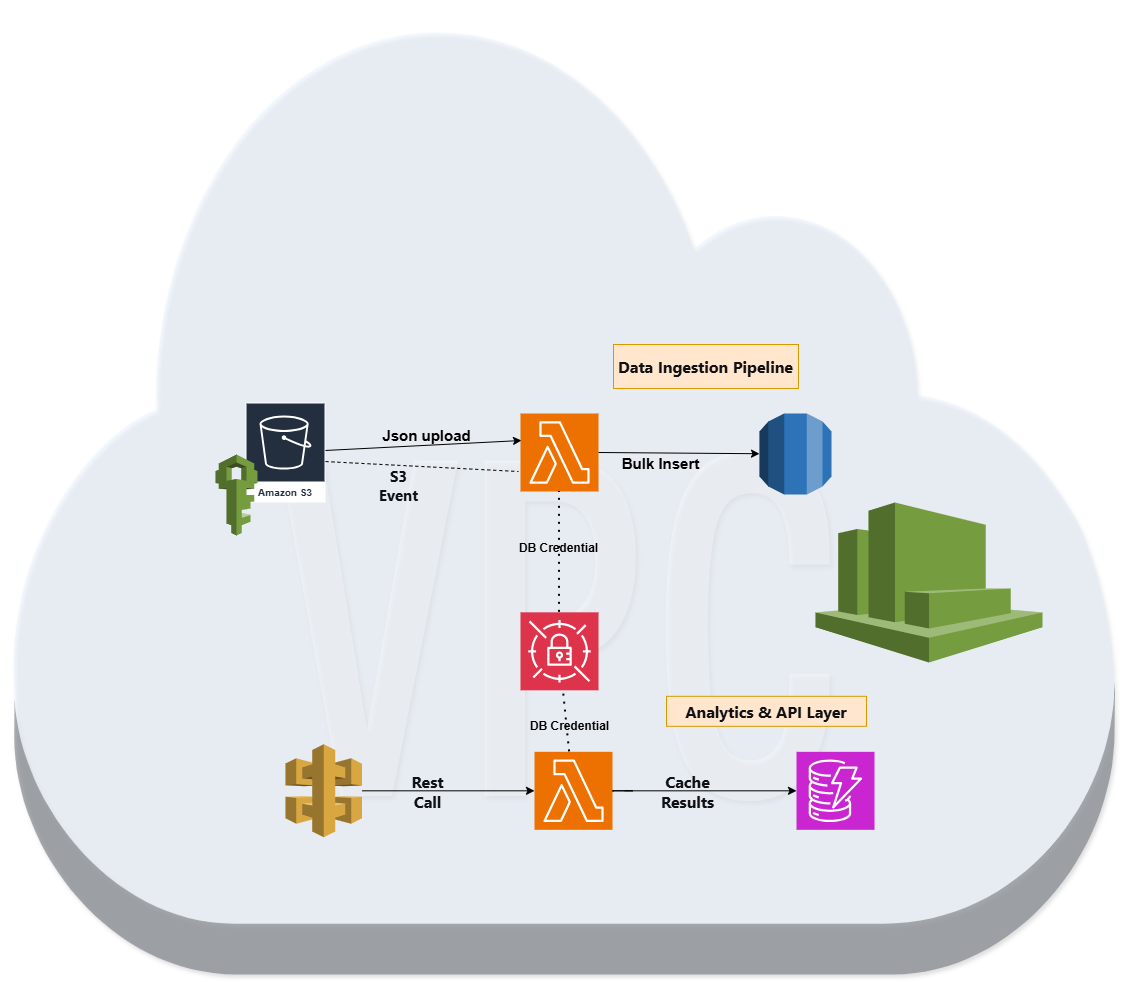

The diagram above was exported from draw.io. Its source (the exported page's mxGraphModel, read from the mxfile embedded in the PNG):
<mxGraphModel dx="1678" dy="2043" grid="1" gridSize="10" guides="1" tooltips="1" connect="1" arrows="1" fold="1" page="1" pageScale="1" pageWidth="827" pageHeight="1169" math="0" shadow="0">
  <root>
    <mxCell id="0" />
    <mxCell id="1" parent="0" />
    <mxCell id="IGjm8FRQIMr2ztcAkRZu-33" value="" style="outlineConnect=0;dashed=0;verticalLabelPosition=bottom;verticalAlign=top;align=center;html=1;shape=mxgraph.aws3.virtual_private_cloud;fillColor=#dae8fc;opacity=30;strokeColor=#6c8ebf;shadow=1;movable=1;resizable=1;rotatable=1;deletable=1;editable=1;locked=0;connectable=1;" vertex="1" parent="1">
      <mxGeometry x="439" y="-240" width="1110" height="970" as="geometry" />
    </mxCell>
    <mxCell id="IGjm8FRQIMr2ztcAkRZu-1" value="Amazon S3" style="sketch=0;outlineConnect=0;fontColor=#232F3E;gradientColor=none;strokeColor=#ffffff;fillColor=#232F3E;dashed=0;verticalLabelPosition=middle;verticalAlign=bottom;align=center;html=1;whiteSpace=wrap;fontSize=10;fontStyle=1;spacing=3;shape=mxgraph.aws4.productIcon;prIcon=mxgraph.aws4.s3;" vertex="1" parent="1">
      <mxGeometry x="680" y="158" width="80" height="100" as="geometry" />
    </mxCell>
    <mxCell id="IGjm8FRQIMr2ztcAkRZu-2" value="" style="sketch=0;points=[[0,0,0],[0.25,0,0],[0.5,0,0],[0.75,0,0],[1,0,0],[0,1,0],[0.25,1,0],[0.5,1,0],[0.75,1,0],[1,1,0],[0,0.25,0],[0,0.5,0],[0,0.75,0],[1,0.25,0],[1,0.5,0],[1,0.75,0]];outlineConnect=0;fontColor=#232F3E;fillColor=#ED7100;strokeColor=#ffffff;dashed=0;verticalLabelPosition=bottom;verticalAlign=top;align=center;html=1;fontSize=12;fontStyle=0;aspect=fixed;shape=mxgraph.aws4.resourceIcon;resIcon=mxgraph.aws4.lambda;" vertex="1" parent="1">
      <mxGeometry x="955" y="169" width="78" height="78" as="geometry" />
    </mxCell>
    <mxCell id="IGjm8FRQIMr2ztcAkRZu-3" value="" style="outlineConnect=0;dashed=0;verticalLabelPosition=bottom;verticalAlign=top;align=center;html=1;shape=mxgraph.aws3.rds;fillColor=#2E73B8;gradientColor=none;" vertex="1" parent="1">
      <mxGeometry x="1194" y="169" width="72" height="81" as="geometry" />
    </mxCell>
    <mxCell id="IGjm8FRQIMr2ztcAkRZu-5" value="" style="outlineConnect=0;dashed=0;verticalLabelPosition=bottom;verticalAlign=top;align=center;html=1;shape=mxgraph.aws3.api_gateway;fillColor=#D9A741;gradientColor=none;" vertex="1" parent="1">
      <mxGeometry x="720" y="499.82" width="76.5" height="93" as="geometry" />
    </mxCell>
    <mxCell id="IGjm8FRQIMr2ztcAkRZu-6" value="" style="sketch=0;points=[[0,0,0],[0.25,0,0],[0.5,0,0],[0.75,0,0],[1,0,0],[0,1,0],[0.25,1,0],[0.5,1,0],[0.75,1,0],[1,1,0],[0,0.25,0],[0,0.5,0],[0,0.75,0],[1,0.25,0],[1,0.5,0],[1,0.75,0]];outlineConnect=0;fontColor=#232F3E;fillColor=#C925D1;strokeColor=#ffffff;dashed=0;verticalLabelPosition=bottom;verticalAlign=top;align=center;html=1;fontSize=12;fontStyle=0;aspect=fixed;shape=mxgraph.aws4.resourceIcon;resIcon=mxgraph.aws4.dynamodb;" vertex="1" parent="1">
      <mxGeometry x="1231" y="507.32" width="78" height="78" as="geometry" />
    </mxCell>
    <mxCell id="IGjm8FRQIMr2ztcAkRZu-7" value="" style="outlineConnect=0;dashed=0;verticalLabelPosition=bottom;verticalAlign=top;align=center;html=1;shape=mxgraph.aws3.cloudwatch;fillColor=#759C3E;gradientColor=none;" vertex="1" parent="1">
      <mxGeometry x="1250" y="258" width="227" height="160" as="geometry" />
    </mxCell>
    <mxCell id="IGjm8FRQIMr2ztcAkRZu-8" value="" style="sketch=0;points=[[0,0,0],[0.25,0,0],[0.5,0,0],[0.75,0,0],[1,0,0],[0,1,0],[0.25,1,0],[0.5,1,0],[0.75,1,0],[1,1,0],[0,0.25,0],[0,0.5,0],[0,0.75,0],[1,0.25,0],[1,0.5,0],[1,0.75,0]];outlineConnect=0;fontColor=#232F3E;fillColor=#DD344C;strokeColor=#ffffff;dashed=0;verticalLabelPosition=bottom;verticalAlign=top;align=center;html=1;fontSize=12;fontStyle=0;aspect=fixed;shape=mxgraph.aws4.resourceIcon;resIcon=mxgraph.aws4.secrets_manager;" vertex="1" parent="1">
      <mxGeometry x="955" y="367.82" width="78" height="78" as="geometry" />
    </mxCell>
    <mxCell id="IGjm8FRQIMr2ztcAkRZu-19" style="edgeStyle=orthogonalEdgeStyle;rounded=0;orthogonalLoop=1;jettySize=auto;html=1;" edge="1" parent="1" source="IGjm8FRQIMr2ztcAkRZu-10">
      <mxGeometry relative="1" as="geometry">
        <mxPoint x="1049" y="546.3199999999999" as="targetPoint" />
      </mxGeometry>
    </mxCell>
    <mxCell id="IGjm8FRQIMr2ztcAkRZu-10" value="" style="sketch=0;points=[[0,0,0],[0.25,0,0],[0.5,0,0],[0.75,0,0],[1,0,0],[0,1,0],[0.25,1,0],[0.5,1,0],[0.75,1,0],[1,1,0],[0,0.25,0],[0,0.5,0],[0,0.75,0],[1,0.25,0],[1,0.5,0],[1,0.75,0]];outlineConnect=0;fontColor=#232F3E;fillColor=#ED7100;strokeColor=#ffffff;dashed=0;verticalLabelPosition=bottom;verticalAlign=top;align=center;html=1;fontSize=12;fontStyle=0;aspect=fixed;shape=mxgraph.aws4.resourceIcon;resIcon=mxgraph.aws4.lambda;" vertex="1" parent="1">
      <mxGeometry x="969" y="507.32" width="78" height="78" as="geometry" />
    </mxCell>
    <mxCell id="IGjm8FRQIMr2ztcAkRZu-13" value="" style="endArrow=classic;html=1;rounded=0;" edge="1" parent="1" source="IGjm8FRQIMr2ztcAkRZu-1">
      <mxGeometry width="50" height="50" relative="1" as="geometry">
        <mxPoint x="760.0000000000005" y="205.13516949152563" as="sourcePoint" />
        <mxPoint x="956" y="195.99750000000017" as="targetPoint" />
      </mxGeometry>
    </mxCell>
    <mxCell id="IGjm8FRQIMr2ztcAkRZu-22" value="Json upload" style="edgeLabel;html=1;align=center;verticalAlign=middle;resizable=0;points=[];labelBackgroundColor=none;fontSize=15;fontStyle=1" vertex="1" connectable="0" parent="IGjm8FRQIMr2ztcAkRZu-13">
      <mxGeometry x="0.0186" y="-1" relative="1" as="geometry">
        <mxPoint y="-11" as="offset" />
      </mxGeometry>
    </mxCell>
    <mxCell id="IGjm8FRQIMr2ztcAkRZu-15" value="" style="endArrow=classic;html=1;rounded=0;exitX=1;exitY=0.5;exitDx=0;exitDy=0;exitPerimeter=0;" edge="1" parent="1" source="IGjm8FRQIMr2ztcAkRZu-2" target="IGjm8FRQIMr2ztcAkRZu-3">
      <mxGeometry width="50" height="50" relative="1" as="geometry">
        <mxPoint x="1407" y="652" as="sourcePoint" />
        <mxPoint x="1457" y="602" as="targetPoint" />
      </mxGeometry>
    </mxCell>
    <mxCell id="IGjm8FRQIMr2ztcAkRZu-23" value="Bulk Insert" style="edgeLabel;html=1;align=center;verticalAlign=middle;resizable=0;points=[];labelBackgroundColor=none;fontSize=15;fontStyle=1" vertex="1" connectable="0" parent="IGjm8FRQIMr2ztcAkRZu-15">
      <mxGeometry x="-0.3757" y="-1" relative="1" as="geometry">
        <mxPoint x="11" y="9" as="offset" />
      </mxGeometry>
    </mxCell>
    <mxCell id="IGjm8FRQIMr2ztcAkRZu-16" value="" style="endArrow=classic;html=1;rounded=0;entryX=0;entryY=0.5;entryDx=0;entryDy=0;entryPerimeter=0;" edge="1" parent="1" target="IGjm8FRQIMr2ztcAkRZu-6">
      <mxGeometry width="50" height="50" relative="1" as="geometry">
        <mxPoint x="1059" y="546.3199999999999" as="sourcePoint" />
        <mxPoint x="1189" y="607.3199999999999" as="targetPoint" />
      </mxGeometry>
    </mxCell>
    <mxCell id="IGjm8FRQIMr2ztcAkRZu-24" value="&lt;span style=&quot;color: rgb(15, 17, 21); font-family: quote-cjk-patch, Inter, system-ui, -apple-system, BlinkMacSystemFont, &amp;quot;Segoe UI&amp;quot;, Roboto, Oxygen, Ubuntu, Cantarell, &amp;quot;Open Sans&amp;quot;, &amp;quot;Helvetica Neue&amp;quot;, sans-serif; font-size: 16px; text-align: start; text-wrap-mode: wrap;&quot;&gt;Cache Results&lt;/span&gt;" style="edgeLabel;html=1;align=center;verticalAlign=middle;resizable=0;points=[];labelBackgroundColor=none;fontStyle=1" vertex="1" connectable="0" parent="IGjm8FRQIMr2ztcAkRZu-16">
      <mxGeometry x="0.2807" y="-2" relative="1" as="geometry">
        <mxPoint x="-48" y="-2" as="offset" />
      </mxGeometry>
    </mxCell>
    <mxCell id="IGjm8FRQIMr2ztcAkRZu-17" value="" style="endArrow=classic;html=1;rounded=0;" edge="1" parent="1" source="IGjm8FRQIMr2ztcAkRZu-5" target="IGjm8FRQIMr2ztcAkRZu-10">
      <mxGeometry width="50" height="50" relative="1" as="geometry">
        <mxPoint x="1059" y="608.3199999999999" as="sourcePoint" />
        <mxPoint x="1189" y="607.3199999999999" as="targetPoint" />
      </mxGeometry>
    </mxCell>
    <mxCell id="IGjm8FRQIMr2ztcAkRZu-25" value="&lt;span style=&quot;color: rgb(15, 17, 21); font-family: quote-cjk-patch, Inter, system-ui, -apple-system, BlinkMacSystemFont, &amp;quot;Segoe UI&amp;quot;, Roboto, Oxygen, Ubuntu, Cantarell, &amp;quot;Open Sans&amp;quot;, &amp;quot;Helvetica Neue&amp;quot;, sans-serif; font-size: 16px; text-align: start; text-wrap-mode: wrap;&quot;&gt;Rest Call&lt;/span&gt;" style="edgeLabel;html=1;align=center;verticalAlign=middle;resizable=0;points=[];labelBackgroundColor=none;fontStyle=1" vertex="1" connectable="0" parent="IGjm8FRQIMr2ztcAkRZu-17">
      <mxGeometry x="-0.2683" y="1" relative="1" as="geometry">
        <mxPoint x="1" y="1" as="offset" />
      </mxGeometry>
    </mxCell>
    <mxCell id="IGjm8FRQIMr2ztcAkRZu-29" value="" style="endArrow=none;dashed=1;html=1;rounded=0;" edge="1" parent="1">
      <mxGeometry width="50" height="50" relative="1" as="geometry">
        <mxPoint x="760.0000000000005" y="217.06008583690982" as="sourcePoint" />
        <mxPoint x="953" y="227" as="targetPoint" />
      </mxGeometry>
    </mxCell>
    <mxCell id="IGjm8FRQIMr2ztcAkRZu-30" value="&lt;span style=&quot;color: rgb(15, 17, 21); font-family: quote-cjk-patch, Inter, system-ui, -apple-system, BlinkMacSystemFont, &amp;quot;Segoe UI&amp;quot;, Roboto, Oxygen, Ubuntu, Cantarell, &amp;quot;Open Sans&amp;quot;, &amp;quot;Helvetica Neue&amp;quot;, sans-serif; text-align: start; text-wrap-mode: wrap;&quot;&gt;&lt;font&gt;S3 Event&lt;/font&gt;&lt;/span&gt;" style="edgeLabel;html=1;align=center;verticalAlign=middle;resizable=0;points=[];labelBackgroundColor=none;fontStyle=1;fontSize=15;" vertex="1" connectable="0" parent="IGjm8FRQIMr2ztcAkRZu-29">
      <mxGeometry x="-0.2453" y="-1" relative="1" as="geometry">
        <mxPoint y="19" as="offset" />
      </mxGeometry>
    </mxCell>
    <mxCell id="IGjm8FRQIMr2ztcAkRZu-39" value="&lt;span style=&quot;color: rgb(15, 17, 21); font-family: quote-cjk-patch, Inter, system-ui, -apple-system, BlinkMacSystemFont, &amp;quot;Segoe UI&amp;quot;, Roboto, Oxygen, Ubuntu, Cantarell, &amp;quot;Open Sans&amp;quot;, &amp;quot;Helvetica Neue&amp;quot;, sans-serif; font-size: 16px; text-align: start;&quot;&gt;&lt;b&gt;Data Ingestion Pipeline&lt;/b&gt;&lt;/span&gt;" style="text;html=1;whiteSpace=wrap;strokeColor=#d79b00;fillColor=#ffe6cc;align=center;verticalAlign=middle;rounded=0;" vertex="1" parent="1">
      <mxGeometry x="1048" y="100" width="185" height="44" as="geometry" />
    </mxCell>
    <mxCell id="IGjm8FRQIMr2ztcAkRZu-40" value="&lt;span style=&quot;color: rgb(15, 17, 21); font-family: quote-cjk-patch, Inter, system-ui, -apple-system, BlinkMacSystemFont, &amp;quot;Segoe UI&amp;quot;, Roboto, Oxygen, Ubuntu, Cantarell, &amp;quot;Open Sans&amp;quot;, &amp;quot;Helvetica Neue&amp;quot;, sans-serif; font-size: 16px; text-align: start;&quot;&gt;&lt;b&gt;Analytics &amp;amp; API Layer&lt;/b&gt;&lt;/span&gt;" style="text;html=1;whiteSpace=wrap;strokeColor=#d79b00;fillColor=#ffe6cc;align=center;verticalAlign=middle;rounded=0;" vertex="1" parent="1">
      <mxGeometry x="1101" y="451.82" width="200" height="30" as="geometry" />
    </mxCell>
    <mxCell id="IGjm8FRQIMr2ztcAkRZu-44" value="" style="endArrow=none;dashed=1;html=1;dashPattern=1 3;strokeWidth=2;rounded=0;" edge="1" parent="1" source="IGjm8FRQIMr2ztcAkRZu-8" target="IGjm8FRQIMr2ztcAkRZu-2">
      <mxGeometry width="50" height="50" relative="1" as="geometry">
        <mxPoint x="1040" y="430" as="sourcePoint" />
        <mxPoint x="990" y="260" as="targetPoint" />
      </mxGeometry>
    </mxCell>
    <mxCell id="IGjm8FRQIMr2ztcAkRZu-45" value="&lt;font style=&quot;font-size: 12px;&quot;&gt;DB Credential&lt;/font&gt;" style="edgeLabel;html=1;align=center;verticalAlign=middle;resizable=0;points=[];labelBackgroundColor=none;fontStyle=1" vertex="1" connectable="0" parent="IGjm8FRQIMr2ztcAkRZu-44">
      <mxGeometry x="0.0682" y="2" relative="1" as="geometry">
        <mxPoint as="offset" />
      </mxGeometry>
    </mxCell>
    <mxCell id="IGjm8FRQIMr2ztcAkRZu-49" value="" style="endArrow=none;dashed=1;html=1;dashPattern=1 3;strokeWidth=2;rounded=0;" edge="1" parent="1" source="IGjm8FRQIMr2ztcAkRZu-10" target="IGjm8FRQIMr2ztcAkRZu-8">
      <mxGeometry width="50" height="50" relative="1" as="geometry">
        <mxPoint x="1025" y="497.82" as="sourcePoint" />
        <mxPoint x="1075" y="447.82" as="targetPoint" />
      </mxGeometry>
    </mxCell>
    <mxCell id="IGjm8FRQIMr2ztcAkRZu-50" value="DB Credential" style="edgeLabel;html=1;align=center;verticalAlign=middle;resizable=0;points=[];labelBackgroundColor=none;fontStyle=1;fontSize=12;" vertex="1" connectable="0" parent="IGjm8FRQIMr2ztcAkRZu-49">
      <mxGeometry x="-0.1467" y="-2" relative="1" as="geometry">
        <mxPoint as="offset" />
      </mxGeometry>
    </mxCell>
    <mxCell id="IGjm8FRQIMr2ztcAkRZu-54" value="" style="outlineConnect=0;dashed=0;verticalLabelPosition=bottom;verticalAlign=top;align=center;html=1;shape=mxgraph.aws3.iam;fillColor=#759C3E;gradientColor=none;" vertex="1" parent="1">
      <mxGeometry x="650" y="210" width="42" height="81" as="geometry" />
    </mxCell>
  </root>
</mxGraphModel>